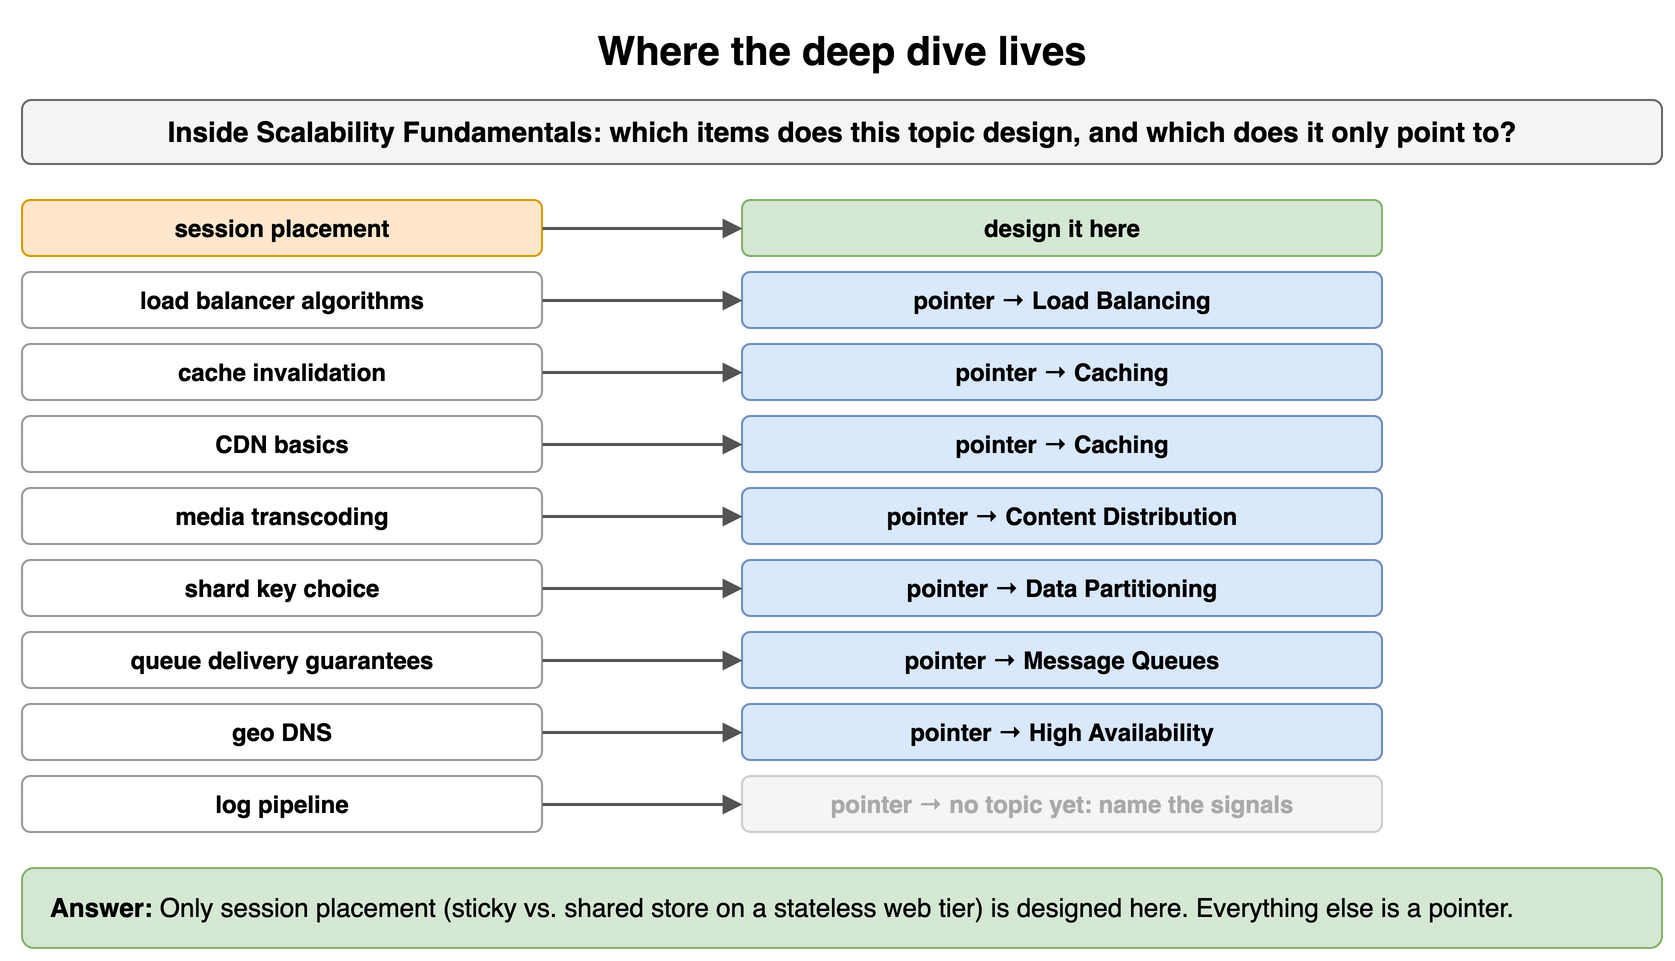

The diagram above was exported from draw.io. Its source (the exported page's mxGraphModel, read from the mxfile embedded in the PNG):
<mxGraphModel dx="900" dy="490" grid="1" gridSize="10" guides="1" tooltips="1" connect="1" arrows="1" fold="1" page="1" pageScale="1" pageWidth="900" pageHeight="490" math="0" shadow="0">
  <root>
    <mxCell id="0" />
    <mxCell id="1" parent="0" />
    <mxCell id="t81" value="Where the deep dive lives" style="text;html=1;align=center;verticalAlign=middle;whiteSpace=wrap;fontSize=20;fontStyle=1;" vertex="1" parent="1">
      <mxGeometry x="40" y="10" width="820" height="30" as="geometry" />
    </mxCell>
    <mxCell id="t82" value="Inside Scalability Fundamentals: which items does this topic design, and which does it only point to?" style="rounded=1;whiteSpace=wrap;html=1;fillColor=#f5f5f5;strokeColor=#666666;fontStyle=1;fontSize=14;" vertex="1" parent="1">
      <mxGeometry x="40" y="50" width="820" height="32" as="geometry" />
    </mxCell>
    <mxCell id="t83" value="session placement" style="rounded=1;whiteSpace=wrap;html=1;fillColor=#ffe6cc;strokeColor=#d79b00;fontSize=12;align=center;fontStyle=1;" vertex="1" parent="1">
      <mxGeometry x="40" y="100" width="260" height="28" as="geometry" />
    </mxCell>
    <mxCell id="t84" value="design it here" style="rounded=1;whiteSpace=wrap;html=1;fillColor=#d5e8d4;strokeColor=#82b366;fontSize=12;align=center;fontStyle=1;" vertex="1" parent="1">
      <mxGeometry x="400" y="100" width="320" height="28" as="geometry" />
    </mxCell>
    <mxCell id="t85" value="" style="endArrow=block;endSize=6;html=1;strokeWidth=1.5;strokeColor=#555555;fontSize=11;labelBackgroundColor=#ffffff;" edge="1" parent="1" source="t83" target="t84">
      <mxGeometry relative="1" as="geometry" />
    </mxCell>
    <mxCell id="t86" value="load balancer algorithms" style="rounded=1;whiteSpace=wrap;html=1;fillColor=#ffffff;strokeColor=#999999;fontSize=12;align=center;fontStyle=1;" vertex="1" parent="1">
      <mxGeometry x="40" y="136" width="260" height="28" as="geometry" />
    </mxCell>
    <mxCell id="t87" value="pointer → Load Balancing" style="rounded=1;whiteSpace=wrap;html=1;fillColor=#dae8fc;strokeColor=#6c8ebf;fontSize=12;align=center;fontStyle=1;" vertex="1" parent="1">
      <mxGeometry x="400" y="136" width="320" height="28" as="geometry" />
    </mxCell>
    <mxCell id="t88" value="" style="endArrow=block;endSize=6;html=1;strokeWidth=1.5;strokeColor=#555555;fontSize=11;labelBackgroundColor=#ffffff;" edge="1" parent="1" source="t86" target="t87">
      <mxGeometry relative="1" as="geometry" />
    </mxCell>
    <mxCell id="t89" value="cache invalidation" style="rounded=1;whiteSpace=wrap;html=1;fillColor=#ffffff;strokeColor=#999999;fontSize=12;align=center;fontStyle=1;" vertex="1" parent="1">
      <mxGeometry x="40" y="172" width="260" height="28" as="geometry" />
    </mxCell>
    <mxCell id="t810" value="pointer → Caching" style="rounded=1;whiteSpace=wrap;html=1;fillColor=#dae8fc;strokeColor=#6c8ebf;fontSize=12;align=center;fontStyle=1;" vertex="1" parent="1">
      <mxGeometry x="400" y="172" width="320" height="28" as="geometry" />
    </mxCell>
    <mxCell id="t811" value="" style="endArrow=block;endSize=6;html=1;strokeWidth=1.5;strokeColor=#555555;fontSize=11;labelBackgroundColor=#ffffff;" edge="1" parent="1" source="t89" target="t810">
      <mxGeometry relative="1" as="geometry" />
    </mxCell>
    <mxCell id="t812" value="CDN basics" style="rounded=1;whiteSpace=wrap;html=1;fillColor=#ffffff;strokeColor=#999999;fontSize=12;align=center;fontStyle=1;" vertex="1" parent="1">
      <mxGeometry x="40" y="208" width="260" height="28" as="geometry" />
    </mxCell>
    <mxCell id="t813" value="pointer → Caching" style="rounded=1;whiteSpace=wrap;html=1;fillColor=#dae8fc;strokeColor=#6c8ebf;fontSize=12;align=center;fontStyle=1;" vertex="1" parent="1">
      <mxGeometry x="400" y="208" width="320" height="28" as="geometry" />
    </mxCell>
    <mxCell id="t814" value="" style="endArrow=block;endSize=6;html=1;strokeWidth=1.5;strokeColor=#555555;fontSize=11;labelBackgroundColor=#ffffff;" edge="1" parent="1" source="t812" target="t813">
      <mxGeometry relative="1" as="geometry" />
    </mxCell>
    <mxCell id="t815" value="media transcoding" style="rounded=1;whiteSpace=wrap;html=1;fillColor=#ffffff;strokeColor=#999999;fontSize=12;align=center;fontStyle=1;" vertex="1" parent="1">
      <mxGeometry x="40" y="244" width="260" height="28" as="geometry" />
    </mxCell>
    <mxCell id="t816" value="pointer → Content Distribution" style="rounded=1;whiteSpace=wrap;html=1;fillColor=#dae8fc;strokeColor=#6c8ebf;fontSize=12;align=center;fontStyle=1;" vertex="1" parent="1">
      <mxGeometry x="400" y="244" width="320" height="28" as="geometry" />
    </mxCell>
    <mxCell id="t817" value="" style="endArrow=block;endSize=6;html=1;strokeWidth=1.5;strokeColor=#555555;fontSize=11;labelBackgroundColor=#ffffff;" edge="1" parent="1" source="t815" target="t816">
      <mxGeometry relative="1" as="geometry" />
    </mxCell>
    <mxCell id="t818" value="shard key choice" style="rounded=1;whiteSpace=wrap;html=1;fillColor=#ffffff;strokeColor=#999999;fontSize=12;align=center;fontStyle=1;" vertex="1" parent="1">
      <mxGeometry x="40" y="280" width="260" height="28" as="geometry" />
    </mxCell>
    <mxCell id="t819" value="pointer → Data Partitioning" style="rounded=1;whiteSpace=wrap;html=1;fillColor=#dae8fc;strokeColor=#6c8ebf;fontSize=12;align=center;fontStyle=1;" vertex="1" parent="1">
      <mxGeometry x="400" y="280" width="320" height="28" as="geometry" />
    </mxCell>
    <mxCell id="t820" value="" style="endArrow=block;endSize=6;html=1;strokeWidth=1.5;strokeColor=#555555;fontSize=11;labelBackgroundColor=#ffffff;" edge="1" parent="1" source="t818" target="t819">
      <mxGeometry relative="1" as="geometry" />
    </mxCell>
    <mxCell id="t821" value="queue delivery guarantees" style="rounded=1;whiteSpace=wrap;html=1;fillColor=#ffffff;strokeColor=#999999;fontSize=12;align=center;fontStyle=1;" vertex="1" parent="1">
      <mxGeometry x="40" y="316" width="260" height="28" as="geometry" />
    </mxCell>
    <mxCell id="t822" value="pointer → Message Queues" style="rounded=1;whiteSpace=wrap;html=1;fillColor=#dae8fc;strokeColor=#6c8ebf;fontSize=12;align=center;fontStyle=1;" vertex="1" parent="1">
      <mxGeometry x="400" y="316" width="320" height="28" as="geometry" />
    </mxCell>
    <mxCell id="t823" value="" style="endArrow=block;endSize=6;html=1;strokeWidth=1.5;strokeColor=#555555;fontSize=11;labelBackgroundColor=#ffffff;" edge="1" parent="1" source="t821" target="t822">
      <mxGeometry relative="1" as="geometry" />
    </mxCell>
    <mxCell id="t824" value="geo DNS" style="rounded=1;whiteSpace=wrap;html=1;fillColor=#ffffff;strokeColor=#999999;fontSize=12;align=center;fontStyle=1;" vertex="1" parent="1">
      <mxGeometry x="40" y="352" width="260" height="28" as="geometry" />
    </mxCell>
    <mxCell id="t825" value="pointer → High Availability" style="rounded=1;whiteSpace=wrap;html=1;fillColor=#dae8fc;strokeColor=#6c8ebf;fontSize=12;align=center;fontStyle=1;" vertex="1" parent="1">
      <mxGeometry x="400" y="352" width="320" height="28" as="geometry" />
    </mxCell>
    <mxCell id="t826" value="" style="endArrow=block;endSize=6;html=1;strokeWidth=1.5;strokeColor=#555555;fontSize=11;labelBackgroundColor=#ffffff;" edge="1" parent="1" source="t824" target="t825">
      <mxGeometry relative="1" as="geometry" />
    </mxCell>
    <mxCell id="t827" value="log pipeline" style="rounded=1;whiteSpace=wrap;html=1;fillColor=#ffffff;strokeColor=#999999;fontSize=12;align=center;fontStyle=1;" vertex="1" parent="1">
      <mxGeometry x="40" y="388" width="260" height="28" as="geometry" />
    </mxCell>
    <mxCell id="t828" value="pointer → no topic yet: name the signals" style="rounded=1;whiteSpace=wrap;html=1;fillColor=#f5f5f5;strokeColor=#cccccc;fontSize=12;align=center;fontStyle=1;fontColor=#aaaaaa;" vertex="1" parent="1">
      <mxGeometry x="400" y="388" width="320" height="28" as="geometry" />
    </mxCell>
    <mxCell id="t829" value="" style="endArrow=block;endSize=6;html=1;strokeWidth=1.5;strokeColor=#555555;fontSize=11;labelBackgroundColor=#ffffff;" edge="1" parent="1" source="t827" target="t828">
      <mxGeometry relative="1" as="geometry" />
    </mxCell>
    <mxCell id="t830" value="&lt;b&gt;Answer:&lt;/b&gt; Only session placement (sticky vs. shared store on a stateless web tier) is designed here. Everything else is a pointer." style="rounded=1;whiteSpace=wrap;html=1;fillColor=#d5e8d4;strokeColor=#82b366;fontSize=13;align=left;spacingLeft=12;" vertex="1" parent="1">
      <mxGeometry x="40" y="434" width="820" height="40" as="geometry" />
    </mxCell>
  </root>
</mxGraphModel>